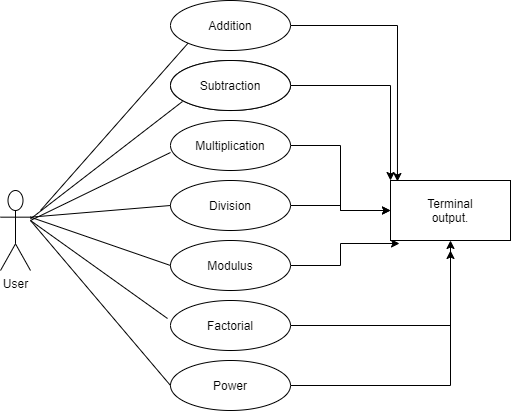

The diagram above was exported from draw.io. Its source (the exported page's mxGraphModel, read from the mxfile embedded in the PNG):
<mxGraphModel dx="868" dy="425" grid="1" gridSize="10" guides="1" tooltips="1" connect="1" arrows="1" fold="1" page="1" pageScale="1" pageWidth="850" pageHeight="1100" math="0" shadow="0">
  <root>
    <object label="" id="0">
      <mxCell />
    </object>
    <mxCell id="1" parent="0" />
    <mxCell id="EO1gNj846mHikBZ6XDZV-54" value="User" style="shape=umlActor;verticalLabelPosition=bottom;verticalAlign=top;html=1;outlineConnect=0;" vertex="1" parent="1">
      <mxGeometry x="50" y="690" width="30" height="80" as="geometry" />
    </mxCell>
    <mxCell id="EO1gNj846mHikBZ6XDZV-56" value="" style="ellipse;whiteSpace=wrap;html=1;" vertex="1" parent="1">
      <mxGeometry x="220" y="560" width="120" height="50" as="geometry" />
    </mxCell>
    <mxCell id="EO1gNj846mHikBZ6XDZV-78" style="edgeStyle=orthogonalEdgeStyle;rounded=0;orthogonalLoop=1;jettySize=auto;html=1;exitX=1;exitY=0.5;exitDx=0;exitDy=0;entryX=0;entryY=0.5;entryDx=0;entryDy=0;" edge="1" parent="1" source="EO1gNj846mHikBZ6XDZV-57" target="EO1gNj846mHikBZ6XDZV-75">
      <mxGeometry relative="1" as="geometry" />
    </mxCell>
    <mxCell id="EO1gNj846mHikBZ6XDZV-57" value="Multiplication" style="ellipse;whiteSpace=wrap;html=1;" vertex="1" parent="1">
      <mxGeometry x="220" y="620" width="120" height="50" as="geometry" />
    </mxCell>
    <mxCell id="EO1gNj846mHikBZ6XDZV-77" style="edgeStyle=orthogonalEdgeStyle;rounded=0;orthogonalLoop=1;jettySize=auto;html=1;entryX=0;entryY=0;entryDx=0;entryDy=0;" edge="1" parent="1" source="EO1gNj846mHikBZ6XDZV-58" target="EO1gNj846mHikBZ6XDZV-75">
      <mxGeometry relative="1" as="geometry" />
    </mxCell>
    <mxCell id="EO1gNj846mHikBZ6XDZV-58" value="Subtraction" style="ellipse;whiteSpace=wrap;html=1;" vertex="1" parent="1">
      <mxGeometry x="220" y="560" width="120" height="50" as="geometry" />
    </mxCell>
    <mxCell id="EO1gNj846mHikBZ6XDZV-79" style="edgeStyle=orthogonalEdgeStyle;rounded=0;orthogonalLoop=1;jettySize=auto;html=1;exitX=1;exitY=0.5;exitDx=0;exitDy=0;" edge="1" parent="1" source="EO1gNj846mHikBZ6XDZV-59">
      <mxGeometry relative="1" as="geometry">
        <mxPoint x="440" y="710" as="targetPoint" />
      </mxGeometry>
    </mxCell>
    <mxCell id="EO1gNj846mHikBZ6XDZV-59" value="Division" style="ellipse;whiteSpace=wrap;html=1;" vertex="1" parent="1">
      <mxGeometry x="220" y="680" width="120" height="50" as="geometry" />
    </mxCell>
    <mxCell id="EO1gNj846mHikBZ6XDZV-80" style="edgeStyle=orthogonalEdgeStyle;rounded=0;orthogonalLoop=1;jettySize=auto;html=1;exitX=1;exitY=0.5;exitDx=0;exitDy=0;entryX=0.075;entryY=1.05;entryDx=0;entryDy=0;entryPerimeter=0;" edge="1" parent="1" source="EO1gNj846mHikBZ6XDZV-60" target="EO1gNj846mHikBZ6XDZV-75">
      <mxGeometry relative="1" as="geometry" />
    </mxCell>
    <mxCell id="EO1gNj846mHikBZ6XDZV-60" value="Modulus" style="ellipse;whiteSpace=wrap;html=1;" vertex="1" parent="1">
      <mxGeometry x="220" y="740" width="120" height="50" as="geometry" />
    </mxCell>
    <mxCell id="EO1gNj846mHikBZ6XDZV-81" style="edgeStyle=orthogonalEdgeStyle;rounded=0;orthogonalLoop=1;jettySize=auto;html=1;exitX=1;exitY=0.5;exitDx=0;exitDy=0;entryX=0.5;entryY=1;entryDx=0;entryDy=0;" edge="1" parent="1" source="EO1gNj846mHikBZ6XDZV-61" target="EO1gNj846mHikBZ6XDZV-75">
      <mxGeometry relative="1" as="geometry" />
    </mxCell>
    <mxCell id="EO1gNj846mHikBZ6XDZV-61" value="Factorial" style="ellipse;whiteSpace=wrap;html=1;" vertex="1" parent="1">
      <mxGeometry x="220" y="800" width="120" height="50" as="geometry" />
    </mxCell>
    <mxCell id="EO1gNj846mHikBZ6XDZV-76" style="edgeStyle=orthogonalEdgeStyle;rounded=0;orthogonalLoop=1;jettySize=auto;html=1;entryX=0.058;entryY=0.017;entryDx=0;entryDy=0;entryPerimeter=0;" edge="1" parent="1" source="EO1gNj846mHikBZ6XDZV-62" target="EO1gNj846mHikBZ6XDZV-75">
      <mxGeometry relative="1" as="geometry" />
    </mxCell>
    <mxCell id="EO1gNj846mHikBZ6XDZV-62" value="Addition" style="ellipse;whiteSpace=wrap;html=1;" vertex="1" parent="1">
      <mxGeometry x="220" y="500" width="120" height="50" as="geometry" />
    </mxCell>
    <mxCell id="EO1gNj846mHikBZ6XDZV-82" style="edgeStyle=orthogonalEdgeStyle;rounded=0;orthogonalLoop=1;jettySize=auto;html=1;" edge="1" parent="1" source="EO1gNj846mHikBZ6XDZV-63">
      <mxGeometry relative="1" as="geometry">
        <mxPoint x="500" y="750" as="targetPoint" />
      </mxGeometry>
    </mxCell>
    <mxCell id="EO1gNj846mHikBZ6XDZV-63" value="Power" style="ellipse;whiteSpace=wrap;html=1;" vertex="1" parent="1">
      <mxGeometry x="220" y="860" width="120" height="50" as="geometry" />
    </mxCell>
    <mxCell id="EO1gNj846mHikBZ6XDZV-64" value="" style="endArrow=none;html=1;entryX=0;entryY=1;entryDx=0;entryDy=0;" edge="1" parent="1" target="EO1gNj846mHikBZ6XDZV-62">
      <mxGeometry width="50" height="50" relative="1" as="geometry">
        <mxPoint x="90" y="710" as="sourcePoint" />
        <mxPoint x="140" y="630" as="targetPoint" />
        <Array as="points" />
      </mxGeometry>
    </mxCell>
    <mxCell id="EO1gNj846mHikBZ6XDZV-65" value="" style="endArrow=none;html=1;entryX=0.1;entryY=0.82;entryDx=0;entryDy=0;entryPerimeter=0;" edge="1" parent="1" source="EO1gNj846mHikBZ6XDZV-54" target="EO1gNj846mHikBZ6XDZV-58">
      <mxGeometry width="50" height="50" relative="1" as="geometry">
        <mxPoint x="90" y="680" as="sourcePoint" />
        <mxPoint x="140" y="630" as="targetPoint" />
      </mxGeometry>
    </mxCell>
    <mxCell id="EO1gNj846mHikBZ6XDZV-66" value="" style="endArrow=none;html=1;entryX=0;entryY=0.64;entryDx=0;entryDy=0;entryPerimeter=0;" edge="1" parent="1" target="EO1gNj846mHikBZ6XDZV-57">
      <mxGeometry width="50" height="50" relative="1" as="geometry">
        <mxPoint x="80" y="720" as="sourcePoint" />
        <mxPoint x="160" y="640" as="targetPoint" />
      </mxGeometry>
    </mxCell>
    <mxCell id="EO1gNj846mHikBZ6XDZV-67" value="" style="endArrow=none;html=1;entryX=0;entryY=0.5;entryDx=0;entryDy=0;" edge="1" parent="1" target="EO1gNj846mHikBZ6XDZV-63">
      <mxGeometry width="50" height="50" relative="1" as="geometry">
        <mxPoint x="80" y="720" as="sourcePoint" />
        <mxPoint x="110" y="760" as="targetPoint" />
      </mxGeometry>
    </mxCell>
    <mxCell id="EO1gNj846mHikBZ6XDZV-68" value="" style="endArrow=none;html=1;entryX=-0.025;entryY=0.36;entryDx=0;entryDy=0;entryPerimeter=0;" edge="1" parent="1" target="EO1gNj846mHikBZ6XDZV-61">
      <mxGeometry width="50" height="50" relative="1" as="geometry">
        <mxPoint x="80" y="720" as="sourcePoint" />
        <mxPoint x="190" y="770" as="targetPoint" />
      </mxGeometry>
    </mxCell>
    <mxCell id="EO1gNj846mHikBZ6XDZV-69" value="" style="endArrow=none;html=1;entryX=0;entryY=0.5;entryDx=0;entryDy=0;exitX=1;exitY=0.3333333333333333;exitDx=0;exitDy=0;exitPerimeter=0;" edge="1" parent="1" source="EO1gNj846mHikBZ6XDZV-54" target="EO1gNj846mHikBZ6XDZV-60">
      <mxGeometry width="50" height="50" relative="1" as="geometry">
        <mxPoint x="90" y="680" as="sourcePoint" />
        <mxPoint x="150" y="710" as="targetPoint" />
      </mxGeometry>
    </mxCell>
    <mxCell id="EO1gNj846mHikBZ6XDZV-73" value="" style="endArrow=none;html=1;entryX=0;entryY=0.5;entryDx=0;entryDy=0;exitX=1;exitY=0.3333333333333333;exitDx=0;exitDy=0;exitPerimeter=0;" edge="1" parent="1" source="EO1gNj846mHikBZ6XDZV-54" target="EO1gNj846mHikBZ6XDZV-59">
      <mxGeometry width="50" height="50" relative="1" as="geometry">
        <mxPoint x="90" y="680" as="sourcePoint" />
        <mxPoint x="160" y="700" as="targetPoint" />
        <Array as="points" />
      </mxGeometry>
    </mxCell>
    <mxCell id="EO1gNj846mHikBZ6XDZV-75" value="Terminal&lt;br&gt;output." style="rounded=0;whiteSpace=wrap;html=1;" vertex="1" parent="1">
      <mxGeometry x="440" y="680" width="120" height="60" as="geometry" />
    </mxCell>
  </root>
</mxGraphModel>